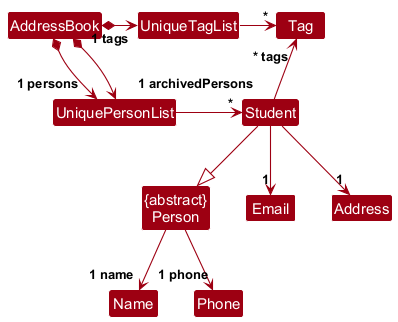

The diagram above was rendered by PlantUML. Its source (embedded in the PNG):
@startuml
!include style.puml
skinparam arrowThickness 1.1
skinparam arrowColor MODEL_COLOR
skinparam classBackgroundColor MODEL_COLOR

class "{abstract}\nPerson" as Person
class Student

' Only shared tag storage is hypothetical; the student model stays current.
AddressBook *-right-> "1 persons" UniquePersonList
AddressBook *-right-> "1 archivedPersons" UniquePersonList
AddressBook *-right-> "1 tags" UniqueTagList
UniqueTagList -[hidden]down- UniquePersonList

UniqueTagList -right-> "~*" Tag
UniquePersonList -right-> "~*" Student
Student -up-> "~* tags" Tag

Student -down-|> Person
Person --> "1 name" Name
Person --> "1 phone" Phone
Student --> "1" Email
Student --> "1" Address
@enduml